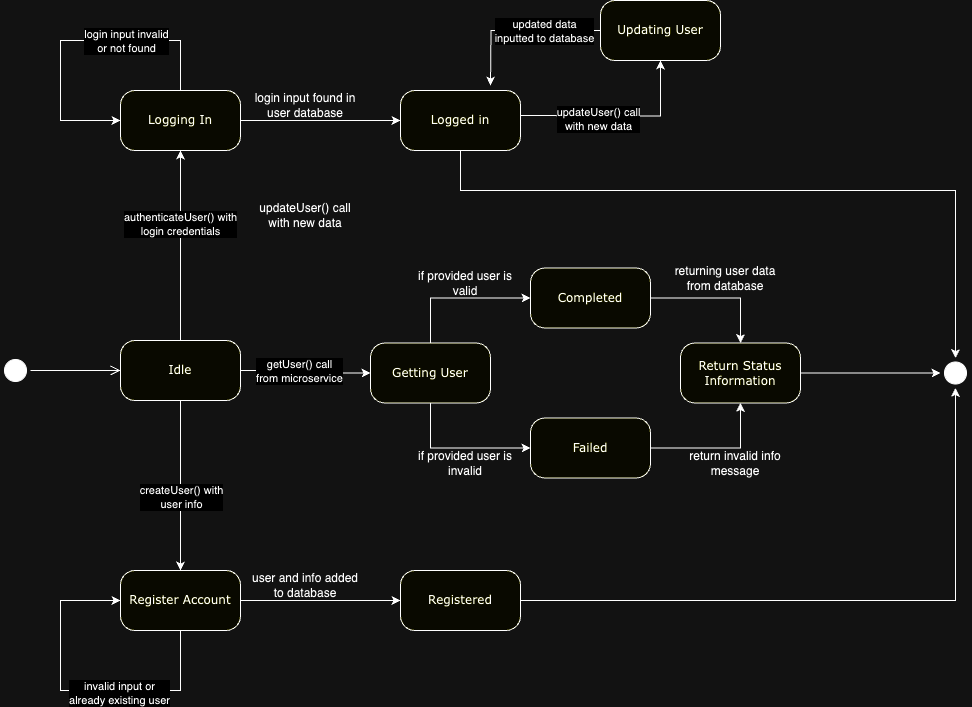

The diagram above was exported from draw.io. Its source (the exported page's mxGraphModel, read from the mxfile embedded in the PNG):
<mxGraphModel dx="1018" dy="909" grid="1" gridSize="10" guides="1" tooltips="1" connect="1" arrows="1" fold="1" page="1" pageScale="1" pageWidth="1100" pageHeight="850" background="none" math="0" shadow="0">
  <root>
    <mxCell id="0" />
    <mxCell id="1" parent="0" />
    <mxCell id="382b91b5511bd0f7-1" value="" style="ellipse;html=1;shape=startState;fillColor=#000000;strokeColor=#000000;rounded=1;shadow=0;comic=0;labelBackgroundColor=none;fontFamily=Verdana;fontSize=12;fontColor=#000000;align=center;direction=south;" parent="1" vertex="1">
      <mxGeometry x="100" y="365" width="30" height="30" as="geometry" />
    </mxCell>
    <mxCell id="CYnR1oLNgdCgqRhuc-AB-43" style="edgeStyle=orthogonalEdgeStyle;rounded=0;orthogonalLoop=1;jettySize=auto;html=1;entryX=0.5;entryY=1;entryDx=0;entryDy=0;" edge="1" parent="1" source="382b91b5511bd0f7-6" target="suF0fqJygNtOdNFqm4lb-1">
      <mxGeometry relative="1" as="geometry" />
    </mxCell>
    <mxCell id="CYnR1oLNgdCgqRhuc-AB-44" value="authenticateUser() with&lt;br style=&quot;border-color: var(--border-color); background-color: rgb(251, 251, 251);&quot;&gt;&lt;span style=&quot;border-color: var(--border-color);&quot;&gt;login credentials&lt;/span&gt;" style="edgeLabel;html=1;align=center;verticalAlign=middle;resizable=0;points=[];" vertex="1" connectable="0" parent="CYnR1oLNgdCgqRhuc-AB-43">
      <mxGeometry x="0.2275" y="1" relative="1" as="geometry">
        <mxPoint as="offset" />
      </mxGeometry>
    </mxCell>
    <mxCell id="CYnR1oLNgdCgqRhuc-AB-58" style="edgeStyle=orthogonalEdgeStyle;rounded=0;orthogonalLoop=1;jettySize=auto;html=1;entryX=0.5;entryY=0;entryDx=0;entryDy=0;" edge="1" parent="1" source="382b91b5511bd0f7-6" target="suF0fqJygNtOdNFqm4lb-2">
      <mxGeometry relative="1" as="geometry" />
    </mxCell>
    <mxCell id="CYnR1oLNgdCgqRhuc-AB-59" value="createUser() with&lt;br&gt;user info" style="edgeLabel;html=1;align=center;verticalAlign=middle;resizable=0;points=[];" vertex="1" connectable="0" parent="CYnR1oLNgdCgqRhuc-AB-58">
      <mxGeometry x="-0.042" y="1" relative="1" as="geometry">
        <mxPoint x="-1" y="15" as="offset" />
      </mxGeometry>
    </mxCell>
    <mxCell id="CYnR1oLNgdCgqRhuc-AB-69" style="edgeStyle=orthogonalEdgeStyle;rounded=0;orthogonalLoop=1;jettySize=auto;html=1;entryX=0;entryY=0.5;entryDx=0;entryDy=0;" edge="1" parent="1" source="382b91b5511bd0f7-6" target="1yd7jxlWz1D6BYrCICQQ-5">
      <mxGeometry relative="1" as="geometry" />
    </mxCell>
    <mxCell id="CYnR1oLNgdCgqRhuc-AB-70" value="getUser() call &lt;br&gt;from microservice" style="edgeLabel;html=1;align=center;verticalAlign=middle;resizable=0;points=[];" vertex="1" connectable="0" parent="CYnR1oLNgdCgqRhuc-AB-69">
      <mxGeometry x="-0.1109" y="1" relative="1" as="geometry">
        <mxPoint y="1" as="offset" />
      </mxGeometry>
    </mxCell>
    <mxCell id="382b91b5511bd0f7-6" value="Idle" style="rounded=1;whiteSpace=wrap;html=1;arcSize=24;fillColor=#ffffc0;strokeColor=#000000;shadow=0;comic=0;labelBackgroundColor=none;fontFamily=Verdana;fontSize=12;fontColor=#000000;align=center;" parent="1" vertex="1">
      <mxGeometry x="220" y="350" width="120" height="60" as="geometry" />
    </mxCell>
    <mxCell id="2a3bc250acf0617d-9" style="edgeStyle=orthogonalEdgeStyle;html=1;labelBackgroundColor=none;endArrow=open;endSize=8;strokeColor=#000000;fontFamily=Verdana;fontSize=12;align=left;" parent="1" source="382b91b5511bd0f7-1" target="382b91b5511bd0f7-6" edge="1">
      <mxGeometry relative="1" as="geometry" />
    </mxCell>
    <mxCell id="CYnR1oLNgdCgqRhuc-AB-8" style="edgeStyle=orthogonalEdgeStyle;rounded=0;orthogonalLoop=1;jettySize=auto;html=1;entryX=0;entryY=0.5;entryDx=0;entryDy=0;" edge="1" parent="1" source="1yd7jxlWz1D6BYrCICQQ-5" target="CYnR1oLNgdCgqRhuc-AB-5">
      <mxGeometry relative="1" as="geometry">
        <Array as="points">
          <mxPoint x="530" y="457.5" />
        </Array>
      </mxGeometry>
    </mxCell>
    <mxCell id="CYnR1oLNgdCgqRhuc-AB-12" style="edgeStyle=orthogonalEdgeStyle;rounded=0;orthogonalLoop=1;jettySize=auto;html=1;entryX=0;entryY=0.5;entryDx=0;entryDy=0;" edge="1" parent="1" source="1yd7jxlWz1D6BYrCICQQ-5" target="CYnR1oLNgdCgqRhuc-AB-6">
      <mxGeometry relative="1" as="geometry">
        <Array as="points">
          <mxPoint x="530" y="307.5" />
        </Array>
      </mxGeometry>
    </mxCell>
    <mxCell id="1yd7jxlWz1D6BYrCICQQ-5" value="Getting User" style="rounded=1;whiteSpace=wrap;html=1;arcSize=24;fillColor=#ffffc0;strokeColor=#000000;shadow=0;comic=0;labelBackgroundColor=none;fontFamily=Verdana;fontSize=12;fontColor=#000000;align=center;" parent="1" vertex="1">
      <mxGeometry x="470" y="352.5" width="120" height="60" as="geometry" />
    </mxCell>
    <mxCell id="CYnR1oLNgdCgqRhuc-AB-22" style="edgeStyle=orthogonalEdgeStyle;rounded=0;orthogonalLoop=1;jettySize=auto;html=1;entryX=0;entryY=0.5;entryDx=0;entryDy=0;" edge="1" parent="1" source="suF0fqJygNtOdNFqm4lb-1" target="CYnR1oLNgdCgqRhuc-AB-16">
      <mxGeometry relative="1" as="geometry">
        <Array as="points">
          <mxPoint x="390" y="130" />
          <mxPoint x="390" y="130" />
        </Array>
      </mxGeometry>
    </mxCell>
    <mxCell id="suF0fqJygNtOdNFqm4lb-1" value="Logging In" style="rounded=1;whiteSpace=wrap;html=1;arcSize=24;fillColor=#ffffc0;strokeColor=#000000;shadow=0;comic=0;labelBackgroundColor=none;fontFamily=Verdana;fontSize=12;fontColor=#000000;align=center;" vertex="1" parent="1">
      <mxGeometry x="220" y="100" width="120" height="60" as="geometry" />
    </mxCell>
    <mxCell id="suF0fqJygNtOdNFqm4lb-2" value="Register Account" style="rounded=1;whiteSpace=wrap;html=1;arcSize=24;fillColor=#ffffc0;strokeColor=#000000;shadow=0;comic=0;labelBackgroundColor=none;fontFamily=Verdana;fontSize=12;fontColor=#000000;align=center;" vertex="1" parent="1">
      <mxGeometry x="220" y="580" width="120" height="60" as="geometry" />
    </mxCell>
    <mxCell id="suF0fqJygNtOdNFqm4lb-9" value="" style="ellipse;html=1;shape=startState;fillColor=#000000;strokeColor=#000000;rounded=1;shadow=0;comic=0;labelBackgroundColor=none;fontFamily=Verdana;fontSize=12;fontColor=#000000;align=center;direction=south;" vertex="1" parent="1">
      <mxGeometry x="1040" y="367.5" width="30" height="30" as="geometry" />
    </mxCell>
    <mxCell id="CYnR1oLNgdCgqRhuc-AB-2" value="returning user data from database" style="text;html=1;strokeColor=none;fillColor=none;align=center;verticalAlign=middle;whiteSpace=wrap;rounded=0;" vertex="1" parent="1">
      <mxGeometry x="770" y="272.5" width="110" height="30" as="geometry" />
    </mxCell>
    <mxCell id="CYnR1oLNgdCgqRhuc-AB-3" value="updateUser() call with new data" style="text;html=1;strokeColor=none;fillColor=none;align=center;verticalAlign=middle;whiteSpace=wrap;rounded=0;" vertex="1" parent="1">
      <mxGeometry x="350" y="210" width="110" height="30" as="geometry" />
    </mxCell>
    <mxCell id="CYnR1oLNgdCgqRhuc-AB-11" style="edgeStyle=orthogonalEdgeStyle;rounded=0;orthogonalLoop=1;jettySize=auto;html=1;entryX=0.5;entryY=1;entryDx=0;entryDy=0;" edge="1" parent="1" source="CYnR1oLNgdCgqRhuc-AB-5" target="CYnR1oLNgdCgqRhuc-AB-9">
      <mxGeometry relative="1" as="geometry" />
    </mxCell>
    <mxCell id="CYnR1oLNgdCgqRhuc-AB-5" value="Failed" style="rounded=1;whiteSpace=wrap;html=1;arcSize=24;fillColor=#ffffc0;strokeColor=#000000;shadow=0;comic=0;labelBackgroundColor=none;fontFamily=Verdana;fontSize=12;fontColor=#000000;align=center;" vertex="1" parent="1">
      <mxGeometry x="630" y="427.5" width="120" height="60" as="geometry" />
    </mxCell>
    <mxCell id="CYnR1oLNgdCgqRhuc-AB-10" style="edgeStyle=orthogonalEdgeStyle;rounded=0;orthogonalLoop=1;jettySize=auto;html=1;entryX=0.5;entryY=0;entryDx=0;entryDy=0;" edge="1" parent="1" source="CYnR1oLNgdCgqRhuc-AB-6" target="CYnR1oLNgdCgqRhuc-AB-9">
      <mxGeometry relative="1" as="geometry" />
    </mxCell>
    <mxCell id="CYnR1oLNgdCgqRhuc-AB-6" value="Completed" style="rounded=1;whiteSpace=wrap;html=1;arcSize=24;fillColor=#ffffc0;strokeColor=#000000;shadow=0;comic=0;labelBackgroundColor=none;fontFamily=Verdana;fontSize=12;fontColor=#000000;align=center;" vertex="1" parent="1">
      <mxGeometry x="630" y="277.5" width="120" height="60" as="geometry" />
    </mxCell>
    <mxCell id="CYnR1oLNgdCgqRhuc-AB-71" style="edgeStyle=orthogonalEdgeStyle;rounded=0;orthogonalLoop=1;jettySize=auto;html=1;" edge="1" parent="1" source="CYnR1oLNgdCgqRhuc-AB-9">
      <mxGeometry relative="1" as="geometry">
        <mxPoint x="1040" y="382.5" as="targetPoint" />
      </mxGeometry>
    </mxCell>
    <mxCell id="CYnR1oLNgdCgqRhuc-AB-9" value="Return Status Information" style="rounded=1;whiteSpace=wrap;html=1;arcSize=24;fillColor=#ffffc0;strokeColor=#000000;shadow=0;comic=0;labelBackgroundColor=none;fontFamily=Verdana;fontSize=12;fontColor=#000000;align=center;" vertex="1" parent="1">
      <mxGeometry x="780" y="352.5" width="120" height="60" as="geometry" />
    </mxCell>
    <mxCell id="CYnR1oLNgdCgqRhuc-AB-13" value="if provided user is invalid" style="text;html=1;strokeColor=none;fillColor=none;align=center;verticalAlign=middle;whiteSpace=wrap;rounded=0;" vertex="1" parent="1">
      <mxGeometry x="510" y="457.5" width="110" height="30" as="geometry" />
    </mxCell>
    <mxCell id="CYnR1oLNgdCgqRhuc-AB-14" value="return invalid info message" style="text;html=1;strokeColor=none;fillColor=none;align=center;verticalAlign=middle;whiteSpace=wrap;rounded=0;" vertex="1" parent="1">
      <mxGeometry x="780" y="457.5" width="110" height="30" as="geometry" />
    </mxCell>
    <mxCell id="CYnR1oLNgdCgqRhuc-AB-15" value="if provided user is valid" style="text;html=1;strokeColor=none;fillColor=none;align=center;verticalAlign=middle;whiteSpace=wrap;rounded=0;" vertex="1" parent="1">
      <mxGeometry x="510" y="277.5" width="110" height="30" as="geometry" />
    </mxCell>
    <mxCell id="CYnR1oLNgdCgqRhuc-AB-73" style="edgeStyle=orthogonalEdgeStyle;rounded=0;orthogonalLoop=1;jettySize=auto;html=1;entryX=0;entryY=0.5;entryDx=0;entryDy=0;" edge="1" parent="1" source="CYnR1oLNgdCgqRhuc-AB-16" target="suF0fqJygNtOdNFqm4lb-9">
      <mxGeometry relative="1" as="geometry">
        <Array as="points">
          <mxPoint x="560" y="200" />
          <mxPoint x="1055" y="200" />
        </Array>
      </mxGeometry>
    </mxCell>
    <mxCell id="CYnR1oLNgdCgqRhuc-AB-16" value="Logged in" style="rounded=1;whiteSpace=wrap;html=1;arcSize=24;fillColor=#ffffc0;strokeColor=#000000;shadow=0;comic=0;labelBackgroundColor=none;fontFamily=Verdana;fontSize=12;fontColor=#000000;align=center;" vertex="1" parent="1">
      <mxGeometry x="500" y="100" width="120" height="60" as="geometry" />
    </mxCell>
    <mxCell id="CYnR1oLNgdCgqRhuc-AB-28" value="login input found in user database" style="text;html=1;strokeColor=none;fillColor=none;align=center;verticalAlign=middle;whiteSpace=wrap;rounded=0;" vertex="1" parent="1">
      <mxGeometry x="350" y="100" width="110" height="30" as="geometry" />
    </mxCell>
    <mxCell id="CYnR1oLNgdCgqRhuc-AB-46" style="edgeStyle=orthogonalEdgeStyle;rounded=0;orthogonalLoop=1;jettySize=auto;html=1;entryX=0;entryY=0.5;entryDx=0;entryDy=0;" edge="1" parent="1" source="suF0fqJygNtOdNFqm4lb-1" target="suF0fqJygNtOdNFqm4lb-1">
      <mxGeometry relative="1" as="geometry">
        <Array as="points">
          <mxPoint x="280" y="50" />
          <mxPoint x="160" y="50" />
          <mxPoint x="160" y="130" />
        </Array>
      </mxGeometry>
    </mxCell>
    <mxCell id="CYnR1oLNgdCgqRhuc-AB-47" value="login input invalid&lt;br style=&quot;border-color: var(--border-color);&quot;&gt;&amp;nbsp;or not found&amp;nbsp;" style="edgeLabel;html=1;align=center;verticalAlign=middle;resizable=0;points=[];" vertex="1" connectable="0" parent="CYnR1oLNgdCgqRhuc-AB-46">
      <mxGeometry x="-0.3266" relative="1" as="geometry">
        <mxPoint as="offset" />
      </mxGeometry>
    </mxCell>
    <mxCell id="CYnR1oLNgdCgqRhuc-AB-48" style="edgeStyle=orthogonalEdgeStyle;rounded=0;orthogonalLoop=1;jettySize=auto;html=1;entryX=0;entryY=0.5;entryDx=0;entryDy=0;" edge="1" parent="1" target="CYnR1oLNgdCgqRhuc-AB-51">
      <mxGeometry relative="1" as="geometry">
        <Array as="points">
          <mxPoint x="390" y="610" />
          <mxPoint x="390" y="610" />
        </Array>
        <mxPoint x="340" y="610.0033333333333" as="sourcePoint" />
      </mxGeometry>
    </mxCell>
    <mxCell id="CYnR1oLNgdCgqRhuc-AB-72" style="edgeStyle=orthogonalEdgeStyle;rounded=0;orthogonalLoop=1;jettySize=auto;html=1;entryX=1;entryY=0.5;entryDx=0;entryDy=0;" edge="1" parent="1" source="CYnR1oLNgdCgqRhuc-AB-51" target="suF0fqJygNtOdNFqm4lb-9">
      <mxGeometry relative="1" as="geometry" />
    </mxCell>
    <mxCell id="CYnR1oLNgdCgqRhuc-AB-51" value="Registered" style="rounded=1;whiteSpace=wrap;html=1;arcSize=24;fillColor=#ffffc0;strokeColor=#000000;shadow=0;comic=0;labelBackgroundColor=none;fontFamily=Verdana;fontSize=12;fontColor=#000000;align=center;" vertex="1" parent="1">
      <mxGeometry x="500" y="580" width="120" height="60" as="geometry" />
    </mxCell>
    <mxCell id="CYnR1oLNgdCgqRhuc-AB-52" value="user and info added to database" style="text;html=1;strokeColor=none;fillColor=none;align=center;verticalAlign=middle;whiteSpace=wrap;rounded=0;" vertex="1" parent="1">
      <mxGeometry x="350" y="580" width="110" height="30" as="geometry" />
    </mxCell>
    <mxCell id="CYnR1oLNgdCgqRhuc-AB-56" style="edgeStyle=orthogonalEdgeStyle;rounded=0;orthogonalLoop=1;jettySize=auto;html=1;entryX=0;entryY=0.5;entryDx=0;entryDy=0;" edge="1" parent="1" source="suF0fqJygNtOdNFqm4lb-2" target="suF0fqJygNtOdNFqm4lb-2">
      <mxGeometry relative="1" as="geometry">
        <Array as="points">
          <mxPoint x="280" y="700" />
          <mxPoint x="160" y="700" />
          <mxPoint x="160" y="610" />
        </Array>
      </mxGeometry>
    </mxCell>
    <mxCell id="CYnR1oLNgdCgqRhuc-AB-57" value="invalid input or &lt;br&gt;already existing user" style="edgeLabel;html=1;align=center;verticalAlign=middle;resizable=0;points=[];" vertex="1" connectable="0" parent="CYnR1oLNgdCgqRhuc-AB-56">
      <mxGeometry x="-0.2664" y="2" relative="1" as="geometry">
        <mxPoint as="offset" />
      </mxGeometry>
    </mxCell>
    <mxCell id="CYnR1oLNgdCgqRhuc-AB-64" style="edgeStyle=orthogonalEdgeStyle;rounded=0;orthogonalLoop=1;jettySize=auto;html=1;entryX=0.5;entryY=1;entryDx=0;entryDy=0;" edge="1" parent="1" target="CYnR1oLNgdCgqRhuc-AB-68">
      <mxGeometry relative="1" as="geometry">
        <mxPoint x="620" y="125" as="sourcePoint" />
      </mxGeometry>
    </mxCell>
    <mxCell id="CYnR1oLNgdCgqRhuc-AB-65" value="updateUser() call &lt;br&gt;with new data" style="edgeLabel;html=1;align=center;verticalAlign=middle;resizable=0;points=[];" vertex="1" connectable="0" parent="CYnR1oLNgdCgqRhuc-AB-64">
      <mxGeometry x="-0.2103" y="-3" relative="1" as="geometry">
        <mxPoint as="offset" />
      </mxGeometry>
    </mxCell>
    <mxCell id="CYnR1oLNgdCgqRhuc-AB-66" style="edgeStyle=orthogonalEdgeStyle;rounded=0;orthogonalLoop=1;jettySize=auto;html=1;entryX=0.75;entryY=0;entryDx=0;entryDy=0;" edge="1" parent="1" source="CYnR1oLNgdCgqRhuc-AB-68">
      <mxGeometry relative="1" as="geometry">
        <mxPoint x="590" y="95" as="targetPoint" />
      </mxGeometry>
    </mxCell>
    <mxCell id="CYnR1oLNgdCgqRhuc-AB-67" value="updated data &lt;br&gt;inputted to database" style="edgeLabel;html=1;align=center;verticalAlign=middle;resizable=0;points=[];" vertex="1" connectable="0" parent="CYnR1oLNgdCgqRhuc-AB-66">
      <mxGeometry x="-0.3091" relative="1" as="geometry">
        <mxPoint as="offset" />
      </mxGeometry>
    </mxCell>
    <mxCell id="CYnR1oLNgdCgqRhuc-AB-68" value="Updating User" style="rounded=1;whiteSpace=wrap;html=1;arcSize=24;fillColor=#ffffc0;strokeColor=#000000;shadow=0;comic=0;labelBackgroundColor=none;fontFamily=Verdana;fontSize=12;fontColor=#000000;align=center;" vertex="1" parent="1">
      <mxGeometry x="700" y="10" width="120" height="60" as="geometry" />
    </mxCell>
  </root>
</mxGraphModel>